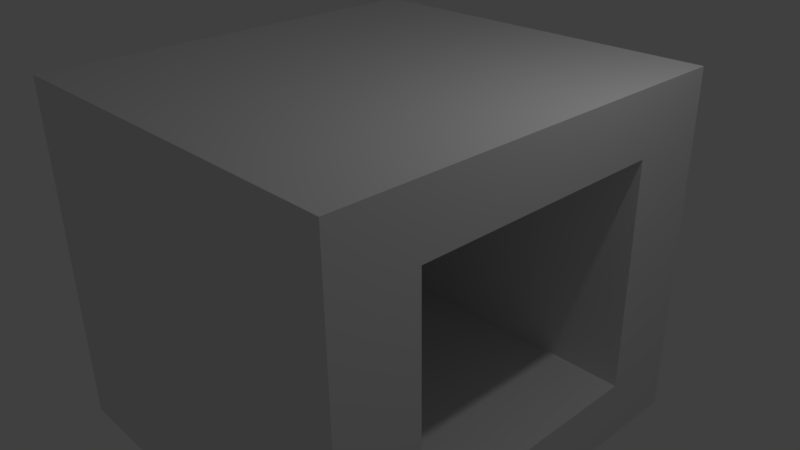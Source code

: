 # Source: safe.blend  (saved by Blender 2.77.0; exported with 4.5.12 LTS)
import bpy
from mathutils import Matrix  # noqa: F401  (used for matrix-valued properties, if any)

bpy.ops.wm.read_factory_settings(use_empty=True)
scene = bpy.context.scene
scene.name = 'Scene'

# ---- collections
col_collection_1 = bpy.data.collections.new('Collection 1'); scene.collection.children.link(col_collection_1)

# ---- materials (node trees are filled in below, after node groups)
mat_material = bpy.data.materials.new('Material')
mat_material.alpha_threshold = 0.0
mat_material.use_transparent_shadow = False
mat_material.roughness = 0.5
mat_material.line_color = (0.0, 0.0, 0.0, 1.0)

# ---- material node trees

# ---- world
world_world = bpy.data.worlds.new('World'); scene.world = world_world
world_world.color = (0.05088, 0.05088, 0.05088)
world_world.use_sun_shadow = False
world_world.sun_shadow_jitter_overblur = 0.0
world_world.cycles.sampling_method = 'MANUAL'

# ---- cameras
cam_camera = bpy.data.cameras.new('Camera')
cam_camera.clip_end = 100.0
cam_camera.lens = 35.0
cam_camera.sensor_width = 32.0
cam_camera.sensor_height = 18.0
cam_camera.ortho_scale = 7.314
cam_camera.dof.focus_distance = 0.0
cam_camera.dof.aperture_fstop = 128.0

# ---- lights
light_lamp = bpy.data.lights.new('Lamp', 'POINT')
light_lamp.transmission_factor = 0.0
light_lamp.cutoff_distance = 30.0
light_lamp.energy = 100.0
light_lamp.shadow_buffer_clip_start = 1.001
light_lamp.shadow_soft_size = 0.1
light_lamp.shadow_maximum_resolution = 0.006
light_lamp.use_absolute_resolution = True

# ---- meshes
me_cube = bpy.data.meshes.new('Cube')
me_cube.from_pydata([(2.656, 2.856, -2.426), (2.656, -2.856, -2.426), (-2.656, -2.856, -2.426), (-2.656, 2.856, -2.426), (2.656, 2.856, 2.426), (2.656, -2.856, 2.426), (-2.656, -2.856, 2.426), (-2.656, 2.856, 2.426), (2.656, 2.856, -2.426), (2.656, -2.856, -2.426), (2.656, 2.856, 2.426), (2.656, -2.856, 2.426), (2.656, 1.752, -1.572), (2.656, -1.752, -1.572), (2.656, 1.752, 1.572), (2.656, -1.752, 1.572), (-1.793, 1.752, -1.572), (-1.793, -1.752, -1.572), (-1.793, 1.752, 1.572), (-1.793, -1.752, 1.572)], [], [(0, 1, 2, 3), (4, 7, 6, 5), (1, 5, 6, 2), (2, 6, 7, 3), (4, 0, 3, 7), (4, 5, 11, 10), (9, 8, 12, 13), (5, 1, 9, 11), (0, 4, 10, 8), (1, 0, 8, 9), (14, 15, 19, 18), (10, 11, 15, 14), (8, 10, 14, 12), (11, 9, 13, 15), (17, 16, 18, 19), (12, 14, 18, 16), (15, 13, 17, 19), (13, 12, 16, 17)])
me_cube.materials.append(mat_material)
me_cube.use_remesh_preserve_volume = False
me_cube.use_remesh_preserve_attributes = False
me_cube.use_mirror_vertex_groups = False
me_cube.update()

# ---- objects
ob_cube = bpy.data.objects.new('Cube', me_cube)
ob_lamp = bpy.data.objects.new('Lamp', light_lamp)
ob_camera = bpy.data.objects.new('Camera', cam_camera)

# ---- transforms, parenting, visibility, modifiers, constraints
ob_cube.location = (0.0, 0.0, 0.0)
ob_cube.lock_rotations_4d = False
ob_cube.empty_display_type = 'ARROWS'
ob_cube.lineart.crease_threshold = 0.0
ob_lamp.location = (4.076, 1.005, 5.904)
ob_lamp.rotation_euler = (0.6503, 0.05522, 1.866)
ob_lamp.lock_rotations_4d = False
ob_lamp.empty_display_type = 'ARROWS'
ob_lamp.color = (0.0, 0.0, 0.0, 0.0)
ob_lamp.lineart.crease_threshold = 0.0
ob_camera.location = (7.481, -6.508, 5.344)
ob_camera.rotation_euler = (1.109, 0.01082, 0.8149)
ob_camera.lock_rotations_4d = False
ob_camera.empty_display_type = 'ARROWS'
ob_camera.color = (0.0, 0.0, 0.0, 0.0)
ob_camera.display_type = 'WIRE'
ob_camera.lineart.crease_threshold = 0.0

# ---- collection membership
col_collection_1.objects.link(ob_cube)
col_collection_1.objects.link(ob_lamp)
col_collection_1.objects.link(ob_camera)

# ---- scene / render settings (as saved in the file)
scene.camera = ob_camera
scene.frame_start = 1; scene.frame_end = 250; scene.frame_set(1)
scene.render.engine = 'BLENDER_EEVEE_NEXT'
scene.render.resolution_percentage = 50
scene.render.dither_intensity = 0.0
scene.cycles.use_denoising = False
scene.cycles.samples = 128
scene.cycles.sampling_pattern = 'TABULATED_SOBOL'
scene.cycles.light_sampling_threshold = 0.0
scene.cycles.use_adaptive_sampling = False
scene.cycles.use_light_tree = False
scene.cycles.blur_glossy = 0.0
scene.cycles.sample_clamp_indirect = 0.0
scene.view_settings.view_transform = 'Standard'
bpy.context.view_layer.update()
